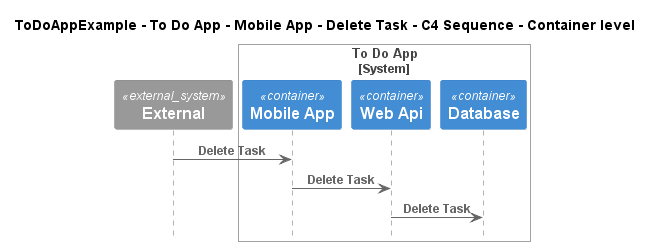

The diagram above was rendered by PlantUML. Its source (embedded in the PNG):
@startuml
!include ..\..\..\..\..\..\..\.c4s\C4_Sequence.puml

title ToDoAppExample - To Do App - Mobile App - Delete Task - C4 Sequence - Container level

System_Ext(C4InterFlow.SoftwareSystems.ExternalSystem, "External", "")

System_Boundary(ToDoAppExample.SoftwareSystems.ToDoApp, "To Do App")
    Container(ToDoAppExample.SoftwareSystems.ToDoApp.Containers.MobileApp, "Mobile App", "", "")
    Container(ToDoAppExample.SoftwareSystems.ToDoApp.Containers.WebApi, "Web Api", "", "")
    Container(ToDoAppExample.SoftwareSystems.ToDoApp.Containers.Database, "Database", "", "")
Boundary_End()

Rel(C4InterFlow.SoftwareSystems.ExternalSystem, ToDoAppExample.SoftwareSystems.ToDoApp.Containers.MobileApp, "Delete Task")
Rel(ToDoAppExample.SoftwareSystems.ToDoApp.Containers.MobileApp, ToDoAppExample.SoftwareSystems.ToDoApp.Containers.WebApi, "Delete Task")
Rel(ToDoAppExample.SoftwareSystems.ToDoApp.Containers.WebApi, ToDoAppExample.SoftwareSystems.ToDoApp.Containers.Database, "Delete Task")


@enduml